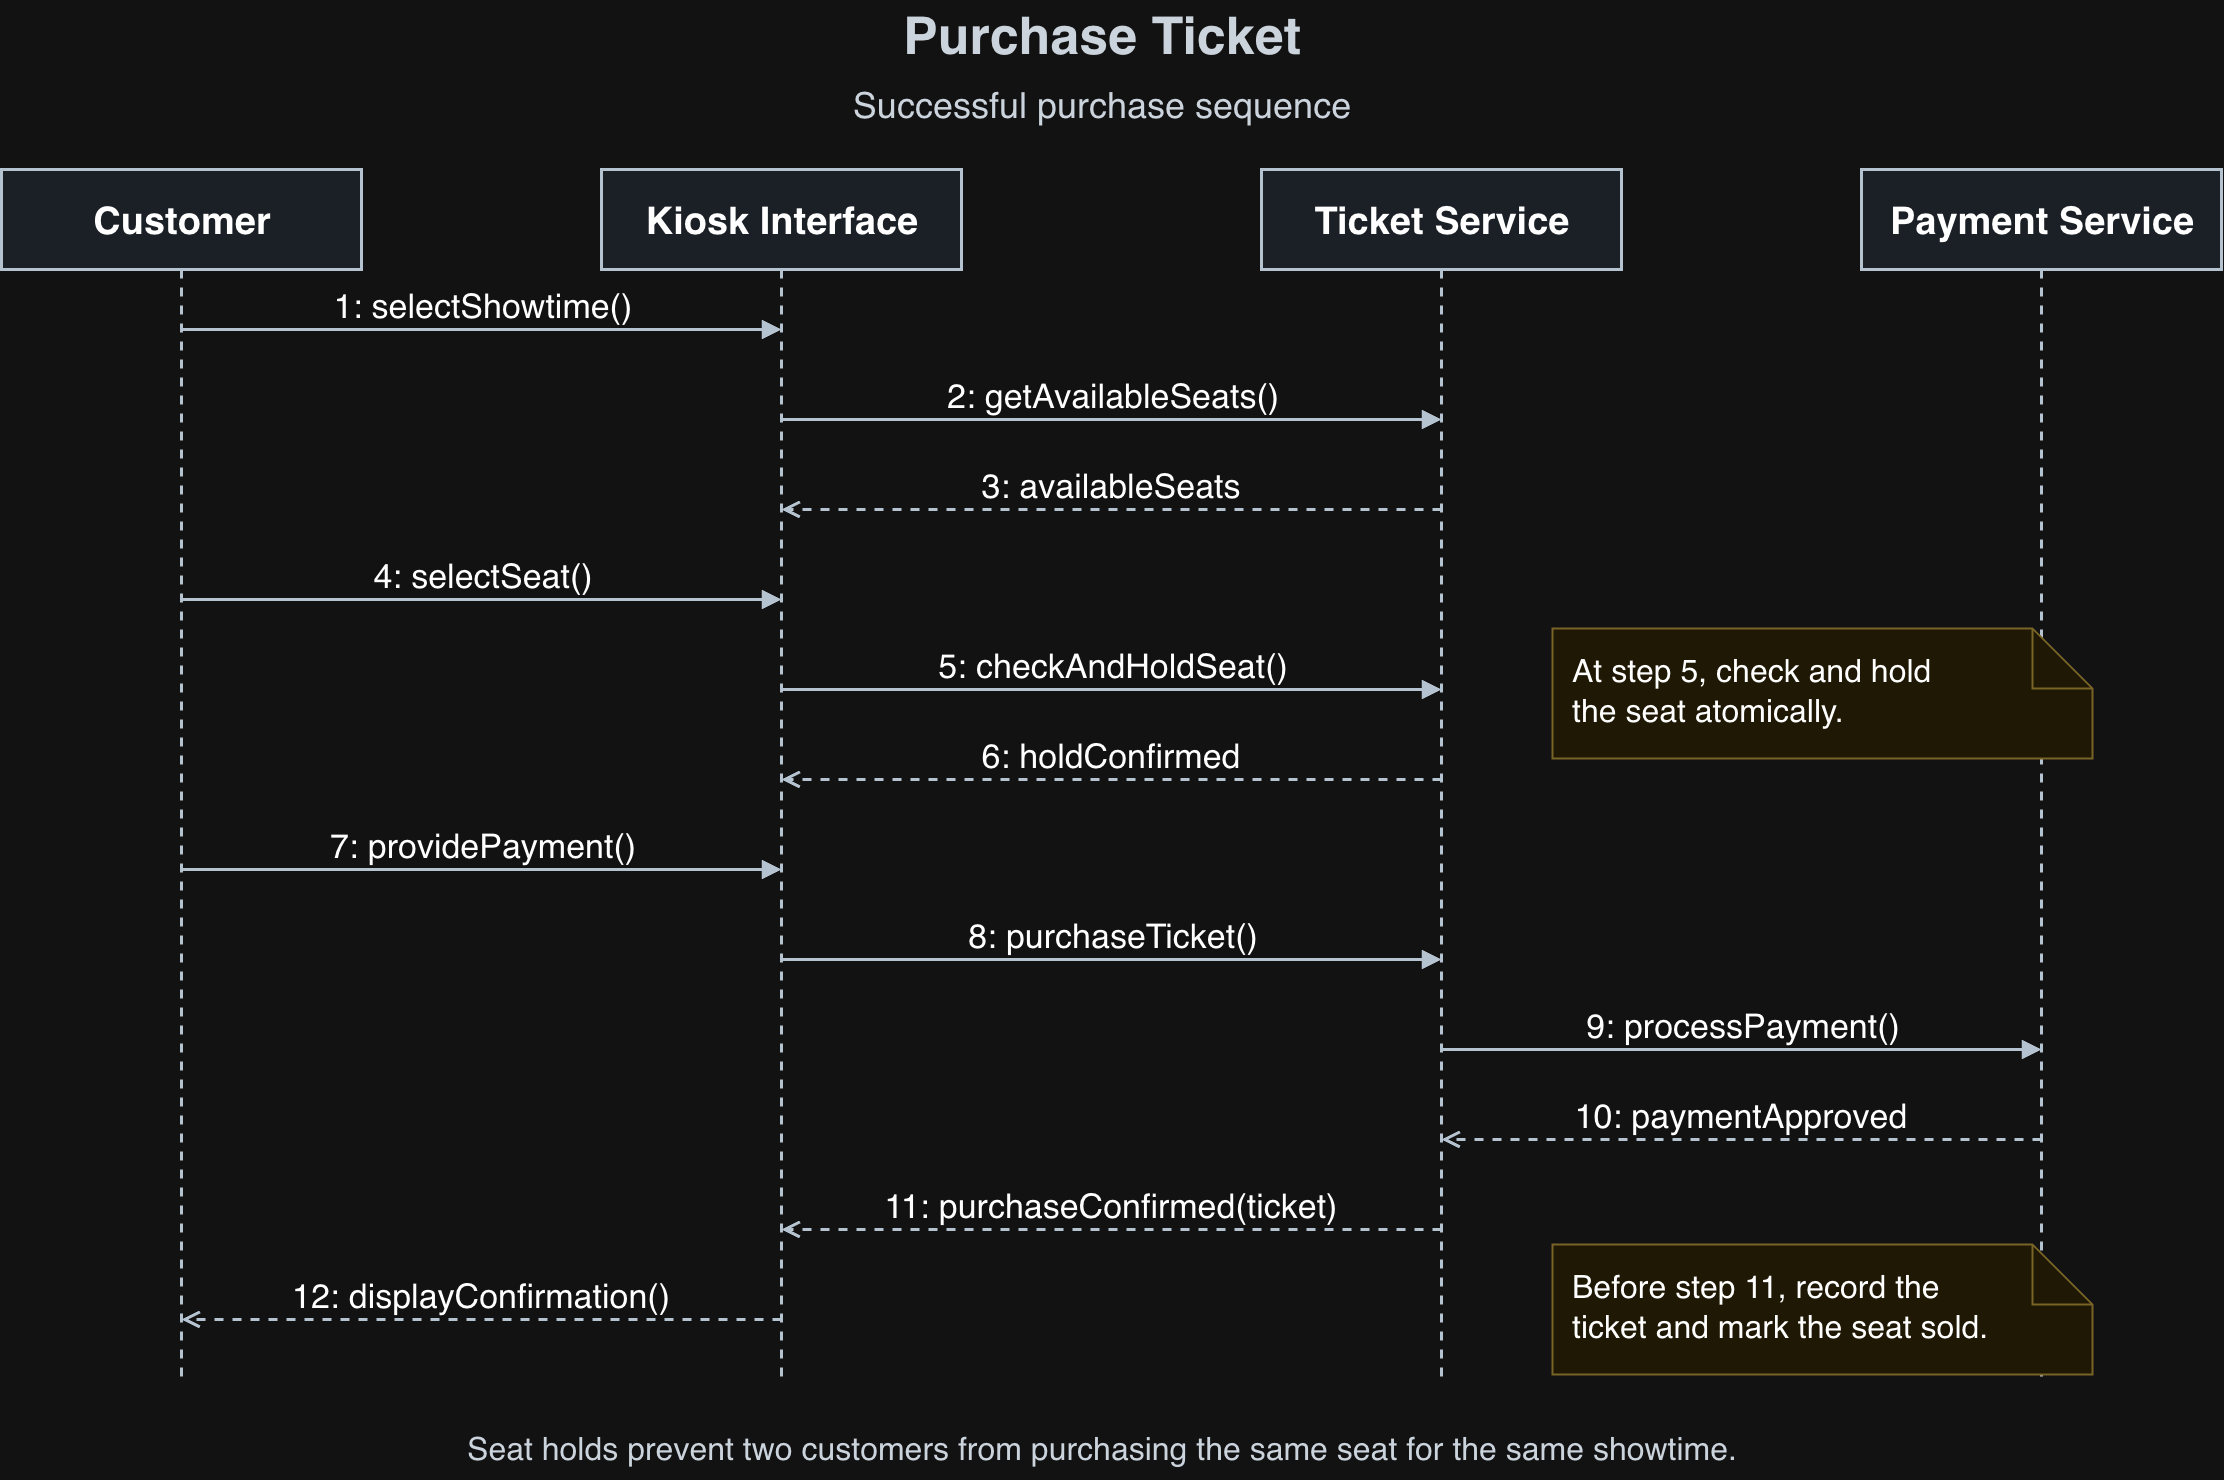

The diagram above was exported from draw.io. Its source (the exported page's mxGraphModel, read from the mxfile embedded in the PNG):
<mxGraphModel dx="1351" dy="736" grid="1" gridSize="10" guides="1" tooltips="1" connect="1" arrows="1" fold="1" page="0" pageScale="1" pageWidth="850" pageHeight="1100" math="0" shadow="0">
  <root>
    <mxCell id="0" />
    <mxCell id="1" parent="0" />
    <mxCell id="c2" parent="1" style="text;html=1;align=center;verticalAlign=middle;whiteSpace=wrap;rounded=0;strokeColor=none;fillColor=none;fontFamily=Helvetica;fontSize=26;fontColor=#17212B;fontStyle=1;" value="Purchase Ticket" vertex="1">
      <mxGeometry height="36" width="1100" x="20" y="10" as="geometry" />
    </mxCell>
    <mxCell id="c3" parent="1" style="text;html=1;align=center;verticalAlign=middle;whiteSpace=wrap;rounded=0;strokeColor=none;fillColor=none;fontFamily=Helvetica;fontSize=18;fontColor=#17212B;fontStyle=0;" value="Successful purchase sequence" vertex="1">
      <mxGeometry height="28" width="1100" x="20" y="48" as="geometry" />
    </mxCell>
    <mxCell id="c4" parent="1" style="rounded=0;html=1;whiteSpace=wrap;align=center;fontFamily=Helvetica;fontSize=19;fontStyle=1;fillColor=#EAF0F7;strokeColor=#283747;strokeWidth=1.5;" value="Customer" vertex="1">
      <mxGeometry height="50" width="180" x="20" y="95" as="geometry" />
    </mxCell>
    <mxCell id="e5" edge="1" parent="1" style="html=1;endArrow=block;endFill=1;fontSize=15;fontFamily=Helvetica;strokeWidth=1.5;strokeColor=#283747;labelBackgroundColor=#FFFFFF;verticalAlign=bottom;dashed=1;endArrow=none;" value="">
      <mxGeometry relative="1" as="geometry">
        <mxPoint x="110" y="145" as="sourcePoint" />
        <mxPoint x="110" y="700" as="targetPoint" />
      </mxGeometry>
    </mxCell>
    <mxCell id="c6" parent="1" style="rounded=0;html=1;whiteSpace=wrap;align=center;fontFamily=Helvetica;fontSize=19;fontStyle=1;fillColor=#EAF0F7;strokeColor=#283747;strokeWidth=1.5;" value="Kiosk Interface" vertex="1">
      <mxGeometry height="50" width="180" x="320" y="95" as="geometry" />
    </mxCell>
    <mxCell id="e7" edge="1" parent="1" style="html=1;endArrow=block;endFill=1;fontSize=15;fontFamily=Helvetica;strokeWidth=1.5;strokeColor=#283747;labelBackgroundColor=#FFFFFF;verticalAlign=bottom;dashed=1;endArrow=none;" value="">
      <mxGeometry relative="1" as="geometry">
        <mxPoint x="410" y="145" as="sourcePoint" />
        <mxPoint x="410" y="700" as="targetPoint" />
      </mxGeometry>
    </mxCell>
    <mxCell id="c8" parent="1" style="rounded=0;html=1;whiteSpace=wrap;align=center;fontFamily=Helvetica;fontSize=19;fontStyle=1;fillColor=#EAF0F7;strokeColor=#283747;strokeWidth=1.5;" value="Ticket Service" vertex="1">
      <mxGeometry height="50" width="180" x="650" y="95" as="geometry" />
    </mxCell>
    <mxCell id="e9" edge="1" parent="1" style="html=1;endArrow=block;endFill=1;fontSize=15;fontFamily=Helvetica;strokeWidth=1.5;strokeColor=#283747;labelBackgroundColor=#FFFFFF;verticalAlign=bottom;dashed=1;endArrow=none;" value="">
      <mxGeometry relative="1" as="geometry">
        <mxPoint x="740" y="145" as="sourcePoint" />
        <mxPoint x="740" y="700" as="targetPoint" />
      </mxGeometry>
    </mxCell>
    <mxCell id="c10" parent="1" style="rounded=0;html=1;whiteSpace=wrap;align=center;fontFamily=Helvetica;fontSize=19;fontStyle=1;fillColor=#EAF0F7;strokeColor=#283747;strokeWidth=1.5;" value="Payment Service" vertex="1">
      <mxGeometry height="50" width="180" x="950" y="95" as="geometry" />
    </mxCell>
    <mxCell id="e11" edge="1" parent="1" style="html=1;endArrow=block;endFill=1;fontSize=15;fontFamily=Helvetica;strokeWidth=1.5;strokeColor=#283747;labelBackgroundColor=#FFFFFF;verticalAlign=bottom;dashed=1;endArrow=none;" value="">
      <mxGeometry relative="1" as="geometry">
        <mxPoint x="1040" y="145" as="sourcePoint" />
        <mxPoint x="1040" y="700" as="targetPoint" />
      </mxGeometry>
    </mxCell>
    <mxCell id="e12" edge="1" parent="1" style="html=1;endArrow=block;endFill=1;fontSize=15;fontFamily=Helvetica;strokeWidth=1.5;strokeColor=#283747;labelBackgroundColor=#FFFFFF;verticalAlign=bottom;fontSize=17;" value="1: selectShowtime()">
      <mxGeometry relative="1" as="geometry">
        <mxPoint x="110" y="175" as="sourcePoint" />
        <mxPoint x="410" y="175" as="targetPoint" />
      </mxGeometry>
    </mxCell>
    <mxCell id="e13" edge="1" parent="1" style="html=1;endArrow=block;endFill=1;fontSize=15;fontFamily=Helvetica;strokeWidth=1.5;strokeColor=#283747;labelBackgroundColor=#FFFFFF;verticalAlign=bottom;fontSize=17;" value="2: getAvailableSeats()">
      <mxGeometry relative="1" as="geometry">
        <mxPoint x="410" y="220" as="sourcePoint" />
        <mxPoint x="740" y="220" as="targetPoint" />
      </mxGeometry>
    </mxCell>
    <mxCell id="e14" edge="1" parent="1" style="html=1;endArrow=block;endFill=1;fontSize=15;fontFamily=Helvetica;strokeWidth=1.5;strokeColor=#283747;labelBackgroundColor=#FFFFFF;verticalAlign=bottom;dashed=1;endArrow=open;endFill=0;fontSize=17;" value="3: availableSeats">
      <mxGeometry relative="1" as="geometry">
        <mxPoint x="740" y="265" as="sourcePoint" />
        <mxPoint x="410" y="265" as="targetPoint" />
      </mxGeometry>
    </mxCell>
    <mxCell id="e15" edge="1" parent="1" style="html=1;endArrow=block;endFill=1;fontSize=15;fontFamily=Helvetica;strokeWidth=1.5;strokeColor=#283747;labelBackgroundColor=#FFFFFF;verticalAlign=bottom;fontSize=17;" value="4: selectSeat()">
      <mxGeometry relative="1" as="geometry">
        <mxPoint x="110" y="310" as="sourcePoint" />
        <mxPoint x="410" y="310" as="targetPoint" />
      </mxGeometry>
    </mxCell>
    <mxCell id="e16" edge="1" parent="1" style="html=1;endArrow=block;endFill=1;fontSize=15;fontFamily=Helvetica;strokeWidth=1.5;strokeColor=#283747;labelBackgroundColor=#FFFFFF;verticalAlign=bottom;fontSize=17;" value="5: checkAndHoldSeat()">
      <mxGeometry relative="1" as="geometry">
        <mxPoint x="410" y="355" as="sourcePoint" />
        <mxPoint x="740" y="355" as="targetPoint" />
      </mxGeometry>
    </mxCell>
    <mxCell id="e17" edge="1" parent="1" style="html=1;endArrow=block;endFill=1;fontSize=15;fontFamily=Helvetica;strokeWidth=1.5;strokeColor=#283747;labelBackgroundColor=#FFFFFF;verticalAlign=bottom;dashed=1;endArrow=open;endFill=0;fontSize=17;" value="6: holdConfirmed">
      <mxGeometry relative="1" as="geometry">
        <mxPoint x="740" y="400" as="sourcePoint" />
        <mxPoint x="410" y="400" as="targetPoint" />
      </mxGeometry>
    </mxCell>
    <mxCell id="e18" edge="1" parent="1" style="html=1;endArrow=block;endFill=1;fontSize=15;fontFamily=Helvetica;strokeWidth=1.5;strokeColor=#283747;labelBackgroundColor=#FFFFFF;verticalAlign=bottom;fontSize=17;" value="7: providePayment()">
      <mxGeometry relative="1" as="geometry">
        <mxPoint x="110" y="445" as="sourcePoint" />
        <mxPoint x="410" y="445" as="targetPoint" />
      </mxGeometry>
    </mxCell>
    <mxCell id="e19" edge="1" parent="1" style="html=1;endArrow=block;endFill=1;fontSize=15;fontFamily=Helvetica;strokeWidth=1.5;strokeColor=#283747;labelBackgroundColor=#FFFFFF;verticalAlign=bottom;fontSize=17;" value="8: purchaseTicket()">
      <mxGeometry relative="1" as="geometry">
        <mxPoint x="410" y="490" as="sourcePoint" />
        <mxPoint x="740" y="490" as="targetPoint" />
      </mxGeometry>
    </mxCell>
    <mxCell id="e20" edge="1" parent="1" style="html=1;endArrow=block;endFill=1;fontSize=15;fontFamily=Helvetica;strokeWidth=1.5;strokeColor=#283747;labelBackgroundColor=#FFFFFF;verticalAlign=bottom;fontSize=17;" value="9: processPayment()">
      <mxGeometry relative="1" as="geometry">
        <mxPoint x="740" y="535" as="sourcePoint" />
        <mxPoint x="1040" y="535" as="targetPoint" />
      </mxGeometry>
    </mxCell>
    <mxCell id="e21" edge="1" parent="1" style="html=1;endArrow=block;endFill=1;fontSize=15;fontFamily=Helvetica;strokeWidth=1.5;strokeColor=#283747;labelBackgroundColor=#FFFFFF;verticalAlign=bottom;dashed=1;endArrow=open;endFill=0;fontSize=17;" value="10: paymentApproved">
      <mxGeometry relative="1" as="geometry">
        <mxPoint x="1040" y="580" as="sourcePoint" />
        <mxPoint x="740" y="580" as="targetPoint" />
      </mxGeometry>
    </mxCell>
    <mxCell id="e22" edge="1" parent="1" style="html=1;endArrow=block;endFill=1;fontSize=15;fontFamily=Helvetica;strokeWidth=1.5;strokeColor=#283747;labelBackgroundColor=#FFFFFF;verticalAlign=bottom;dashed=1;endArrow=open;endFill=0;fontSize=17;" value="11: purchaseConfirmed(ticket)">
      <mxGeometry relative="1" as="geometry">
        <mxPoint x="740" y="625" as="sourcePoint" />
        <mxPoint x="410" y="625" as="targetPoint" />
      </mxGeometry>
    </mxCell>
    <mxCell id="e23" edge="1" parent="1" style="html=1;endArrow=block;endFill=1;fontSize=15;fontFamily=Helvetica;strokeWidth=1.5;strokeColor=#283747;labelBackgroundColor=#FFFFFF;verticalAlign=bottom;dashed=1;endArrow=open;endFill=0;fontSize=17;" value="12: displayConfirmation()">
      <mxGeometry relative="1" as="geometry">
        <mxPoint x="410" y="670" as="sourcePoint" />
        <mxPoint x="110" y="670" as="targetPoint" />
      </mxGeometry>
    </mxCell>
    <mxCell id="c24" parent="1" style="shape=note;html=1;whiteSpace=wrap;align=left;spacing=10;fontFamily=Helvetica;fontSize=16;fillColor=#FFF8E1;strokeColor=#B79F57;" value="At step 5, check and hold&lt;br&gt;the seat atomically." vertex="1">
      <mxGeometry height="65" width="270" x="795" y="324" as="geometry" />
    </mxCell>
    <mxCell id="c25" parent="1" style="shape=note;html=1;whiteSpace=wrap;align=left;spacing=10;fontFamily=Helvetica;fontSize=16;fillColor=#FFF8E1;strokeColor=#B79F57;" value="Before step 11, record the&lt;br&gt;ticket and mark the seat sold." vertex="1">
      <mxGeometry height="65" width="270" x="795" y="632" as="geometry" />
    </mxCell>
    <mxCell id="c26" parent="1" style="text;html=1;align=center;verticalAlign=middle;whiteSpace=wrap;rounded=0;strokeColor=none;fillColor=none;fontFamily=Helvetica;fontSize=16;fontColor=#17212B;fontStyle=0;" value="Seat holds prevent two customers from purchasing the same seat for the same showtime." vertex="1">
      <mxGeometry height="30" width="1100" x="20" y="720" as="geometry" />
    </mxCell>
  </root>
</mxGraphModel>